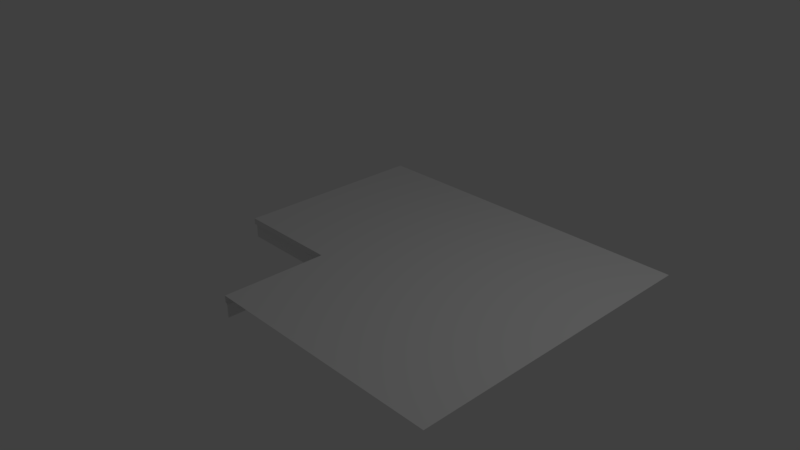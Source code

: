 # Source: court_yard_pillar_floor_bend_short.blend  (saved by Blender 2.79.0; exported with 4.5.12 LTS)
import bpy
from mathutils import Matrix  # noqa: F401  (used for matrix-valued properties, if any)

bpy.ops.wm.read_factory_settings(use_empty=True)
scene = bpy.context.scene
scene.name = 'Scene'

# ---- collections
col_collection_1 = bpy.data.collections.new('Collection 1'); scene.collection.children.link(col_collection_1)

# ---- world
world_world = bpy.data.worlds.new('World'); scene.world = world_world
world_world.color = (0.05088, 0.05088, 0.05088)
world_world.use_sun_shadow = False
world_world.sun_shadow_jitter_overblur = 0.0
world_world.cycles.sampling_method = 'MANUAL'

# ---- cameras
cam_camera = bpy.data.cameras.new('Camera')
cam_camera.clip_end = 100.0
cam_camera.lens = 35.0
cam_camera.sensor_width = 32.0
cam_camera.sensor_height = 18.0
cam_camera.ortho_scale = 7.314
cam_camera.dof.focus_distance = 0.0
cam_camera.dof.aperture_fstop = 128.0

# ---- lights
light_lamp = bpy.data.lights.new('Lamp', 'POINT')
light_lamp.transmission_factor = 0.0
light_lamp.cutoff_distance = 30.0
light_lamp.energy = 100.0
light_lamp.shadow_buffer_clip_start = 1.001
light_lamp.shadow_soft_size = 0.1
light_lamp.shadow_maximum_resolution = 0.006
light_lamp.use_absolute_resolution = True

# ---- meshes
me_plane_008 = bpy.data.meshes.new('Plane.008')
me_plane_008.from_pydata([(-1.0, -1.083, 0.0), (-1.0, 1.0, 0.0), (-1.0, -1.083, -0.08528), (-1.0, -1.051, -0.1141), (-1.0, -1.051, -0.2928), (-1.0, -1.083, 0.0), (1.083, -1.083, 0.0), (-1.0, -1.083, -0.08528), (-0.9679, -1.083, -0.1141), (-0.9679, -1.083, -0.2928), (1.083, 1.0, 0.0), (-2.481, -1.083, 0.0), (-2.481, 1.0, 0.0), (-2.481, -1.083, -0.08528), (-2.481, -1.051, -0.1141), (-2.481, -1.051, -0.2928), (-1.0, -2.537, 0.0), (1.083, -2.537, 0.0), (-1.0, -2.537, -0.08528), (-0.9679, -2.537, -0.1141), (-0.9679, -2.537, -0.2928), (-1.0, 1.706, 0.0), (-2.481, 1.706, 0.0), (2.331, -1.083, 0.0), (2.331, -2.537, 0.0), (2.331, 1.706, 0.0)], [], [(11, 0, 1, 12), (16, 5, 7, 18), (18, 7, 8, 19), (19, 8, 9, 20), (8, 7, 3), (4, 9, 8, 3), (1, 0, 5, 6, 10), (3, 14, 15, 4), (2, 13, 14, 3), (0, 11, 13, 2), (5, 16, 17, 6), (12, 1, 21, 22), (6, 17, 24, 23), (10, 6, 23, 25), (10, 25, 21, 1)])
me_plane_008.use_remesh_preserve_volume = False
me_plane_008.use_remesh_preserve_attributes = False
me_plane_008.use_mirror_vertex_groups = False
me_plane_008.update()

# ---- objects
ob_plane_006 = bpy.data.objects.new('Plane.006', me_plane_008)
ob_lamp = bpy.data.objects.new('Lamp', light_lamp)
ob_camera = bpy.data.objects.new('Camera', cam_camera)

# ---- transforms, parenting, visibility, modifiers, constraints
ob_plane_006.location = (0.6101, 0.6101, 0.0)
ob_plane_006.lineart.crease_threshold = 0.0
ob_lamp.location = (4.076, 1.005, 5.904)
ob_lamp.rotation_euler = (0.6503, 0.05522, 1.866)
ob_lamp.lock_rotations_4d = False
ob_lamp.empty_display_type = 'ARROWS'
ob_lamp.color = (0.0, 0.0, 0.0, 0.0)
ob_lamp.lineart.crease_threshold = 0.0
ob_camera.location = (7.481, -6.508, 5.344)
ob_camera.rotation_euler = (1.109, 0.0, 0.8149)
ob_camera.lock_rotations_4d = False
ob_camera.empty_display_type = 'ARROWS'
ob_camera.color = (0.0, 0.0, 0.0, 0.0)
ob_camera.display_type = 'WIRE'
ob_camera.lineart.crease_threshold = 0.0

# ---- collection membership
col_collection_1.objects.link(ob_plane_006)
col_collection_1.objects.link(ob_lamp)
col_collection_1.objects.link(ob_camera)

# ---- scene / render settings (as saved in the file)
scene.camera = ob_camera
scene.frame_start = 1; scene.frame_end = 250; scene.frame_set(1)
scene.render.engine = 'BLENDER_EEVEE_NEXT'
scene.render.resolution_percentage = 50
scene.render.dither_intensity = 0.0
scene.cycles.use_denoising = False
scene.cycles.samples = 128
scene.cycles.sampling_pattern = 'TABULATED_SOBOL'
scene.cycles.use_adaptive_sampling = False
scene.cycles.use_light_tree = False
scene.cycles.blur_glossy = 0.0
scene.cycles.sample_clamp_indirect = 0.0
scene.view_settings.view_transform = 'Standard'
bpy.context.view_layer.update()
